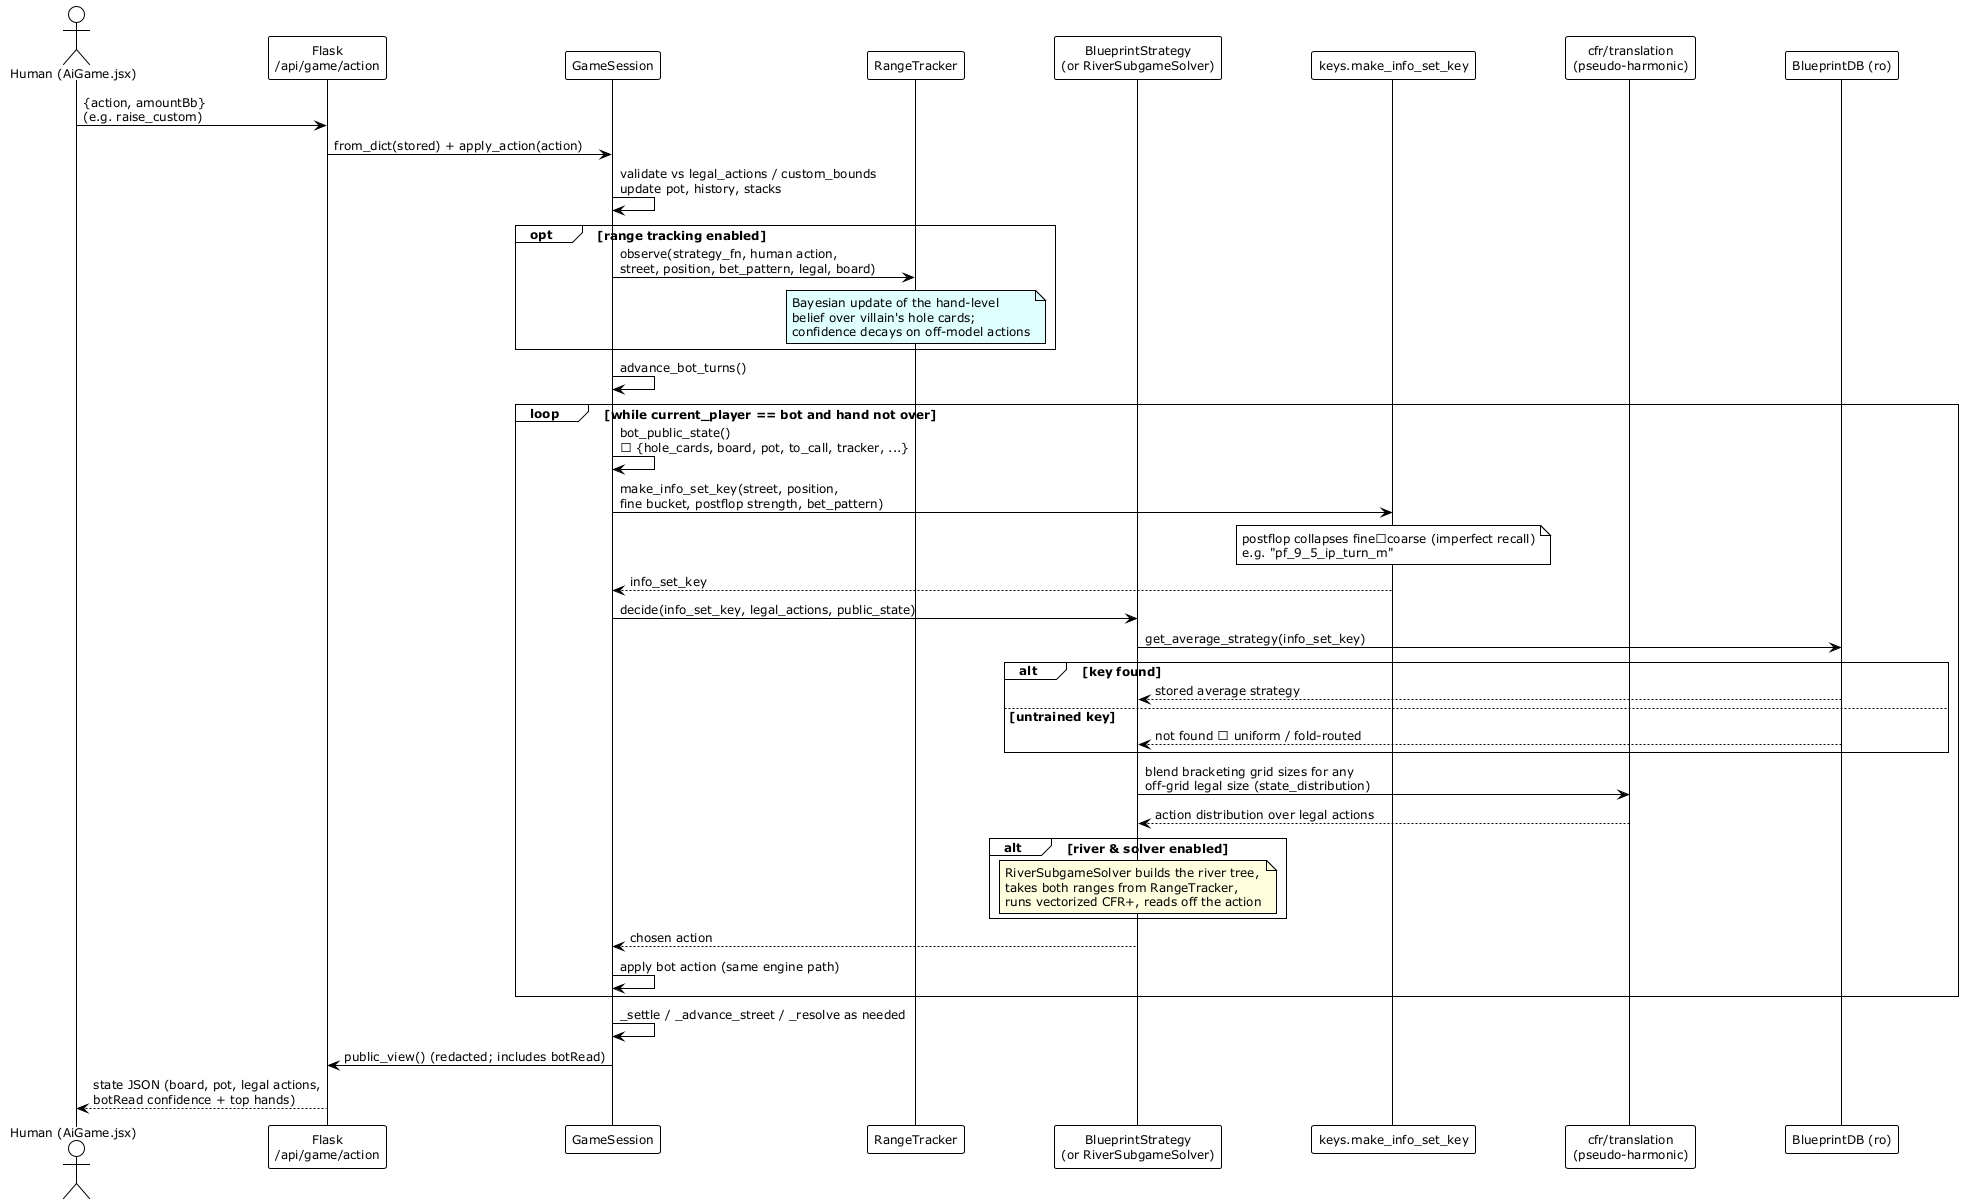

The diagram above was rendered by PlantUML. Its source (embedded in the PNG):
@startuml inference_sequence
!theme plain
skinparam defaultFontSize 12
skinparam ParticipantPadding 40
skinparam BoxPadding 20

' The DEPLOYED play-vs-bot path: a human action arrives over the Flask game
' API, GameSession applies it, then advances the bot until it is the human's
' turn again. (The old PyPokerEngine Player path still exists for offline
' bot-vs-bot games but is not the web flow shown here.)

actor "Human (AiGame.jsx)" as UI
participant "Flask\n/api/game/action" as API
participant "GameSession" as GS
participant "RangeTracker" as RT
participant "BlueprintStrategy\n(or RiverSubgameSolver)" as BS
participant "keys.make_info_set_key" as KEYS
participant "cfr/translation\n(pseudo-harmonic)" as TR
participant "BlueprintDB (ro)" as DB

UI -> API: {action, amountBb}\n(e.g. raise_custom)
API -> GS: from_dict(stored) + apply_action(action)
GS -> GS: validate vs legal_actions / custom_bounds\nupdate pot, history, stacks

opt range tracking enabled
  GS -> RT: observe(strategy_fn, human action,\nstreet, position, bet_pattern, legal, board)
  note over RT #LightCyan: Bayesian update of the hand-level\nbelief over villain's hole cards;\nconfidence decays on off-model actions
end

GS -> GS: advance_bot_turns()
loop while current_player == bot and hand not over
  GS -> GS: bot_public_state()\n→ {hole_cards, board, pot, to_call, tracker, ...}
  GS -> KEYS: make_info_set_key(street, position,\nfine bucket, postflop strength, bet_pattern)
  note over KEYS: postflop collapses fine→coarse (imperfect recall)\ne.g. "pf_9_5_ip_turn_m"
  KEYS --> GS: info_set_key
  GS -> BS: decide(info_set_key, legal_actions, public_state)
  BS -> DB: get_average_strategy(info_set_key)
  alt key found
    DB --> BS: stored average strategy
  else untrained key
    DB --> BS: not found → uniform / fold-routed
  end
  BS -> TR: blend bracketing grid sizes for any\noff-grid legal size (state_distribution)
  TR --> BS: action distribution over legal actions
  alt river & solver enabled
    note over BS #LightYellow: RiverSubgameSolver builds the river tree,\ntakes both ranges from RangeTracker,\nruns vectorized CFR+, reads off the action
  end
  BS --> GS: chosen action
  GS -> GS: apply bot action (same engine path)
end

GS -> GS: _settle / _advance_street / _resolve as needed
GS -> API: public_view() (redacted; includes botRead)
API --> UI: state JSON (board, pot, legal actions,\nbotRead confidence + top hands)

@enduml